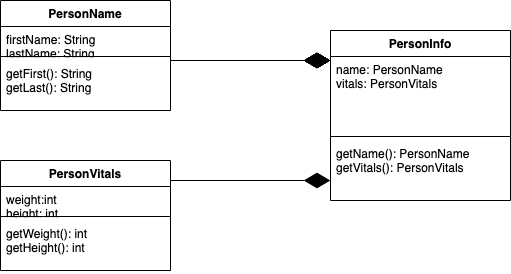

The diagram above was exported from draw.io. Its source (the exported page's mxGraphModel, read from the mxfile embedded in the PNG):
<mxGraphModel dx="786" dy="539" grid="1" gridSize="10" guides="1" tooltips="1" connect="1" arrows="1" fold="1" page="1" pageScale="1" pageWidth="850" pageHeight="1100" math="0" shadow="0">
  <root>
    <mxCell id="0" />
    <mxCell id="1" parent="0" />
    <mxCell id="0ZXw8YGnMyh6KkmpfyNF-15" value="PersonName" style="swimlane;fontStyle=1;align=center;verticalAlign=top;childLayout=stackLayout;horizontal=1;startSize=26;horizontalStack=0;resizeParent=1;resizeParentMax=0;resizeLast=0;collapsible=1;marginBottom=0;" vertex="1" parent="1">
      <mxGeometry x="160" y="230" width="170" height="110" as="geometry" />
    </mxCell>
    <mxCell id="0ZXw8YGnMyh6KkmpfyNF-16" value="firstName: String&#10;lastName: String&#10;" style="text;strokeColor=none;fillColor=none;align=left;verticalAlign=top;spacingLeft=4;spacingRight=4;overflow=hidden;rotatable=0;points=[[0,0.5],[1,0.5]];portConstraint=eastwest;" vertex="1" parent="0ZXw8YGnMyh6KkmpfyNF-15">
      <mxGeometry y="26" width="170" height="26" as="geometry" />
    </mxCell>
    <mxCell id="0ZXw8YGnMyh6KkmpfyNF-17" value="" style="line;strokeWidth=1;fillColor=none;align=left;verticalAlign=middle;spacingTop=-1;spacingLeft=3;spacingRight=3;rotatable=0;labelPosition=right;points=[];portConstraint=eastwest;" vertex="1" parent="0ZXw8YGnMyh6KkmpfyNF-15">
      <mxGeometry y="52" width="170" height="8" as="geometry" />
    </mxCell>
    <mxCell id="0ZXw8YGnMyh6KkmpfyNF-18" value="getFirst(): String&#10;getLast(): String&#10;" style="text;strokeColor=none;fillColor=none;align=left;verticalAlign=top;spacingLeft=4;spacingRight=4;overflow=hidden;rotatable=0;points=[[0,0.5],[1,0.5]];portConstraint=eastwest;" vertex="1" parent="0ZXw8YGnMyh6KkmpfyNF-15">
      <mxGeometry y="60" width="170" height="50" as="geometry" />
    </mxCell>
    <mxCell id="0ZXw8YGnMyh6KkmpfyNF-9" value="PersonInfo" style="swimlane;fontStyle=1;align=center;verticalAlign=top;childLayout=stackLayout;horizontal=1;startSize=26;horizontalStack=0;resizeParent=1;resizeParentMax=0;resizeLast=0;collapsible=1;marginBottom=0;" vertex="1" parent="1">
      <mxGeometry x="490" y="260" width="180" height="170" as="geometry" />
    </mxCell>
    <mxCell id="0ZXw8YGnMyh6KkmpfyNF-10" value="name: PersonName&#10;vitals: PersonVitals&#10;" style="text;strokeColor=none;fillColor=none;align=left;verticalAlign=top;spacingLeft=4;spacingRight=4;overflow=hidden;rotatable=0;points=[[0,0.5],[1,0.5]];portConstraint=eastwest;" vertex="1" parent="0ZXw8YGnMyh6KkmpfyNF-9">
      <mxGeometry y="26" width="180" height="76" as="geometry" />
    </mxCell>
    <mxCell id="0ZXw8YGnMyh6KkmpfyNF-11" value="" style="line;strokeWidth=1;fillColor=none;align=left;verticalAlign=middle;spacingTop=-1;spacingLeft=3;spacingRight=3;rotatable=0;labelPosition=right;points=[];portConstraint=eastwest;" vertex="1" parent="0ZXw8YGnMyh6KkmpfyNF-9">
      <mxGeometry y="102" width="180" height="8" as="geometry" />
    </mxCell>
    <mxCell id="0ZXw8YGnMyh6KkmpfyNF-12" value="getName(): PersonName&#10;getVitals(): PersonVitals&#10;" style="text;strokeColor=none;fillColor=none;align=left;verticalAlign=top;spacingLeft=4;spacingRight=4;overflow=hidden;rotatable=0;points=[[0,0.5],[1,0.5]];portConstraint=eastwest;" vertex="1" parent="0ZXw8YGnMyh6KkmpfyNF-9">
      <mxGeometry y="110" width="180" height="60" as="geometry" />
    </mxCell>
    <mxCell id="0ZXw8YGnMyh6KkmpfyNF-20" value="PersonVitals" style="swimlane;fontStyle=1;align=center;verticalAlign=top;childLayout=stackLayout;horizontal=1;startSize=26;horizontalStack=0;resizeParent=1;resizeParentMax=0;resizeLast=0;collapsible=1;marginBottom=0;" vertex="1" parent="1">
      <mxGeometry x="160" y="390" width="170" height="110" as="geometry" />
    </mxCell>
    <mxCell id="0ZXw8YGnMyh6KkmpfyNF-21" value="weight:int&#10;height: int&#10;" style="text;strokeColor=none;fillColor=none;align=left;verticalAlign=top;spacingLeft=4;spacingRight=4;overflow=hidden;rotatable=0;points=[[0,0.5],[1,0.5]];portConstraint=eastwest;" vertex="1" parent="0ZXw8YGnMyh6KkmpfyNF-20">
      <mxGeometry y="26" width="170" height="26" as="geometry" />
    </mxCell>
    <mxCell id="0ZXw8YGnMyh6KkmpfyNF-22" value="" style="line;strokeWidth=1;fillColor=none;align=left;verticalAlign=middle;spacingTop=-1;spacingLeft=3;spacingRight=3;rotatable=0;labelPosition=right;points=[];portConstraint=eastwest;" vertex="1" parent="0ZXw8YGnMyh6KkmpfyNF-20">
      <mxGeometry y="52" width="170" height="8" as="geometry" />
    </mxCell>
    <mxCell id="0ZXw8YGnMyh6KkmpfyNF-23" value="getWeight(): int&#10;getHeight(): int&#10;" style="text;strokeColor=none;fillColor=none;align=left;verticalAlign=top;spacingLeft=4;spacingRight=4;overflow=hidden;rotatable=0;points=[[0,0.5],[1,0.5]];portConstraint=eastwest;" vertex="1" parent="0ZXw8YGnMyh6KkmpfyNF-20">
      <mxGeometry y="60" width="170" height="50" as="geometry" />
    </mxCell>
    <mxCell id="0ZXw8YGnMyh6KkmpfyNF-24" value="" style="endArrow=diamondThin;endFill=1;endSize=24;html=1;rounded=0;" edge="1" parent="1">
      <mxGeometry width="160" relative="1" as="geometry">
        <mxPoint x="330" y="290" as="sourcePoint" />
        <mxPoint x="490" y="290" as="targetPoint" />
      </mxGeometry>
    </mxCell>
    <mxCell id="0ZXw8YGnMyh6KkmpfyNF-26" value="" style="endArrow=diamondThin;endFill=1;endSize=24;html=1;rounded=0;" edge="1" parent="1">
      <mxGeometry width="160" relative="1" as="geometry">
        <mxPoint x="330" y="290" as="sourcePoint" />
        <mxPoint x="490" y="290" as="targetPoint" />
      </mxGeometry>
    </mxCell>
    <mxCell id="0ZXw8YGnMyh6KkmpfyNF-27" value="" style="endArrow=diamondThin;endFill=1;endSize=24;html=1;rounded=0;" edge="1" parent="1">
      <mxGeometry width="160" relative="1" as="geometry">
        <mxPoint x="330" y="290" as="sourcePoint" />
        <mxPoint x="490" y="290" as="targetPoint" />
      </mxGeometry>
    </mxCell>
    <mxCell id="0ZXw8YGnMyh6KkmpfyNF-29" value="" style="endArrow=diamondThin;endFill=1;endSize=24;html=1;rounded=0;" edge="1" parent="1">
      <mxGeometry width="160" relative="1" as="geometry">
        <mxPoint x="330" y="290" as="sourcePoint" />
        <mxPoint x="490" y="290" as="targetPoint" />
      </mxGeometry>
    </mxCell>
    <mxCell id="0ZXw8YGnMyh6KkmpfyNF-31" value="" style="endArrow=diamondThin;endFill=1;endSize=24;html=1;rounded=0;" edge="1" parent="1">
      <mxGeometry width="160" relative="1" as="geometry">
        <mxPoint x="330" y="290" as="sourcePoint" />
        <mxPoint x="490" y="290" as="targetPoint" />
      </mxGeometry>
    </mxCell>
    <mxCell id="0ZXw8YGnMyh6KkmpfyNF-32" value="" style="endArrow=diamondThin;endFill=1;endSize=24;html=1;rounded=0;" edge="1" parent="1">
      <mxGeometry width="160" relative="1" as="geometry">
        <mxPoint x="330" y="290" as="sourcePoint" />
        <mxPoint x="490" y="290" as="targetPoint" />
      </mxGeometry>
    </mxCell>
    <mxCell id="0ZXw8YGnMyh6KkmpfyNF-33" value="" style="endArrow=diamondThin;endFill=1;endSize=24;html=1;rounded=0;" edge="1" parent="1">
      <mxGeometry width="160" relative="1" as="geometry">
        <mxPoint x="330" y="410" as="sourcePoint" />
        <mxPoint x="490" y="410" as="targetPoint" />
      </mxGeometry>
    </mxCell>
  </root>
</mxGraphModel>